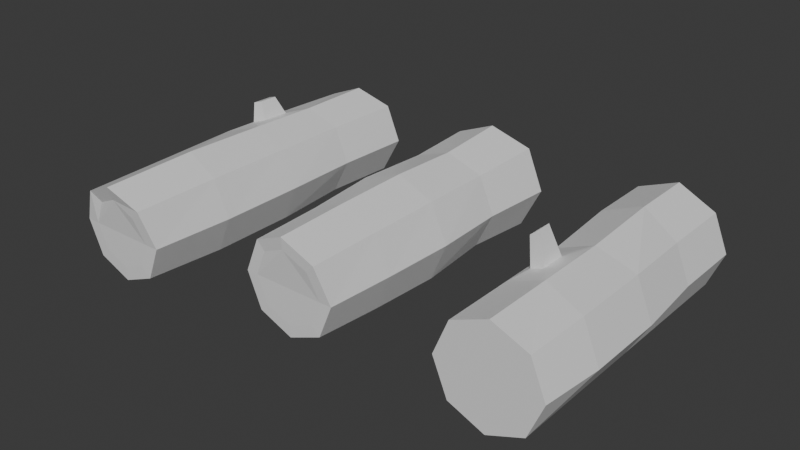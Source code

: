 # Source: logs.blend  (saved by Blender 4.0.36; exported with 4.5.12 LTS)
import bpy
from mathutils import Matrix  # noqa: F401  (used for matrix-valued properties, if any)

bpy.ops.wm.read_factory_settings(use_empty=True)
scene = bpy.context.scene
scene.name = 'Scene'

# ---- collections
col_collection = bpy.data.collections.new('Collection'); scene.collection.children.link(col_collection)

# ---- materials (node trees are filled in below, after node groups)
mat_material_001 = bpy.data.materials.new('Material.001')
mat_material_001.use_transparent_shadow = False

# ---- material node trees
mat_material_001.use_nodes = True; mat_material_001.node_tree.nodes.clear()
_N = mat_material_001.node_tree.nodes; _L = mat_material_001.node_tree.links
n0 = _N.new('ShaderNodeBsdfPrincipled'); n0.name = 'Principled BSDF'; n0.location = (10, 300)
n0.inputs[3].default_value = 1.45
n1 = _N.new('ShaderNodeOutputMaterial'); n1.name = 'Material Output'; n1.location = (300, 300)
_L.new(n0.outputs[0], n1.inputs[0])
n1.is_active_output = True

# ---- world
world_world = bpy.data.worlds.new('World'); scene.world = world_world
world_world.use_nodes = True; world_world.node_tree.nodes.clear()
_N = world_world.node_tree.nodes; _L = world_world.node_tree.links
n0 = _N.new('ShaderNodeOutputWorld'); n0.name = 'World Output'; n0.location = (300, 300)
n1 = _N.new('ShaderNodeBackground'); n1.name = 'Background'; n1.location = (10, 300)
n1.inputs[0].default_value = (0.05088, 0.05088, 0.05088, 1.0)
_L.new(n1.outputs[0], n0.inputs[0])
n0.is_active_output = True
world_world.color = (0.05088, 0.05088, 0.05088)
world_world.use_sun_shadow = False
world_world.sun_shadow_jitter_overblur = 0.0

# ---- meshes
me_cylinder = bpy.data.meshes.new('Cylinder')
me_cylinder.from_pydata([(-0.0004987, 1.098, -2.827), (-0.01057, 0.9809, 2.93), (0.7926, 0.7931, -2.941), (0.6904, 0.6906, 2.93), (1.126, -0.01221, -2.941), (0.9562, 0.0002217, 2.831), (0.7763, -0.7768, -2.827), (0.6762, -0.6759, 2.831), (-0.0004987, -1.099, -2.827), (2.08e-05, -0.956, 2.831), (-0.7773, -0.7768, -2.827), (-0.6761, -0.6759, 2.831), (-1.099, -4.684e-05, -2.827), (-0.9562, 0.0002217, 2.831), (-0.7773, 0.7767, -2.827), (-0.6761, 0.6764, 2.831), (0.0, 1.0, -1.415), (0.0002946, 1.053, -1.288e-11), (-0.01108, 1.026, 1.467), (0.722, 0.722, 1.467), (0.745, 0.745, -1.288e-11), (0.722, 0.722, -1.467), (1.026, -0.01108, 1.467), (1.08, -0.01137, 4.97e-10), (1.026, -0.01108, -1.467), (0.722, -0.7441, 1.467), (0.7607, -0.7834, 4.97e-10), (0.7071, -0.7071, -1.415), (0.0, -1.0, 1.415), (0.0002946, -1.053, -1.288e-11), (0.0, -1.0, -1.415), (-0.7071, -0.7071, 1.415), (-0.7444, -0.7444, -1.288e-11), (-0.7071, -0.7071, -1.415), (-1.0, 2.186e-08, 1.415), (-1.103, -0.01137, 4.97e-10), (-1.048, -0.01108, -1.467), (-0.7071, 0.7071, 1.415), (-0.7834, 0.7607, 4.97e-10), (-0.7441, 0.722, -1.467), (0.0008765, 0.8269, -2.834), (0.5979, 0.5971, -2.92), (0.5198, 0.5211, 2.912), (-0.007839, 0.7396, 2.912), (0.8489, -0.009076, -2.92), (0.7199, 0.001419, 2.837), (0.5856, -0.5846, -2.834), (0.5091, -0.5075, 2.837), (0.0008765, -0.8268, -2.834), (0.0001331, -0.7183, 2.837), (-0.5838, -0.5846, -2.834), (-0.5088, -0.5075, 2.837), (-0.826, 8.221e-05, -2.834), (-0.7196, 0.001419, 2.837), (-0.5838, 0.5848, -2.834), (-0.5088, 0.5104, 2.837)], [], [(18, 1, 3, 19), (19, 3, 5, 22), (22, 5, 7, 25), (25, 7, 9, 28), (28, 9, 11, 31), (31, 11, 13, 34), (6, 8, 48, 46), (34, 13, 15, 37), (37, 15, 1, 18), (13, 11, 51, 53), (14, 39, 16, 0), (39, 38, 17, 16), (38, 37, 18, 17), (12, 36, 39, 14), (36, 35, 38, 39), (35, 34, 37, 38), (10, 33, 36, 12), (33, 32, 35, 36), (32, 31, 34, 35), (8, 30, 33, 10), (30, 29, 32, 33), (29, 28, 31, 32), (6, 27, 30, 8), (27, 26, 29, 30), (26, 25, 28, 29), (4, 24, 27, 6), (24, 23, 26, 27), (23, 22, 25, 26), (2, 21, 24, 4), (21, 20, 23, 24), (20, 19, 22, 23), (0, 16, 21, 2), (16, 17, 20, 21), (17, 18, 19, 20), (42, 43, 55, 53, 51, 49, 47, 45), (40, 41, 44, 46, 48, 50, 52, 54), (9, 7, 47, 49), (2, 4, 44, 41), (12, 14, 54, 52), (5, 3, 42, 45), (15, 13, 53, 55), (8, 10, 50, 48), (11, 9, 49, 51), (4, 6, 46, 44), (14, 0, 40, 54), (0, 2, 41, 40), (7, 5, 45, 47), (1, 15, 55, 43), (3, 1, 43, 42), (10, 12, 52, 50)])
_uv = me_cylinder.uv_layers.new(name='UVMap')
_uv.uv.foreach_set('vector', [0.3604, 0.266, 0.4266, 0.266, 0.4266, 0.3322, 0.3604, 0.3322, 0.3604, 0.3322, 0.4266, 0.3322, 0.4266, 0.3983, 0.3604, 0.3983, 0.3604, 0.3983, 0.4266, 0.3983, 0.4266, 0.4645, 0.3604, 0.4645, 0.3604, 0.4645, 0.4266, 0.4645, 0.4266, 0.5306, 0.3604, 0.5306, 0.3604, 0.5306, 0.4266, 0.5306, 0.4266, 0.5967, 0.3604, 0.5967, 0.3604, 0.5967, 0.4266, 0.5967, 0.4266, 0.6629, 0.3604, 0.6629, 0.162, 0.4645, 0.162, 0.5306, 0.162, 0.5306, 0.162, 0.4645, 0.3604, 0.6629, 0.4266, 0.6629, 0.4266, 0.729, 0.3604, 0.729, 0.3604, 0.729, 0.4266, 0.729, 0.4266, 0.7952, 0.3604, 0.7952, 0.4266, 0.6629, 0.4266, 0.5967, 0.4266, 0.5967, 0.4266, 0.6629, 0.162, 0.729, 0.2281, 0.729, 0.2281, 0.7952, 0.162, 0.7952, 0.2281, 0.729, 0.2943, 0.729, 0.2943, 0.7952, 0.2281, 0.7952, 0.2943, 0.729, 0.3604, 0.729, 0.3604, 0.7952, 0.2943, 0.7952, 0.162, 0.6629, 0.2281, 0.6629, 0.2281, 0.729, 0.162, 0.729, 0.2281, 0.6629, 0.2943, 0.6629, 0.2943, 0.729, 0.2281, 0.729, 0.2943, 0.6629, 0.3604, 0.6629, 0.3604, 0.729, 0.2943, 0.729, 0.162, 0.5967, 0.2281, 0.5967, 0.2281, 0.6629, 0.162, 0.6629, 0.2281, 0.5967, 0.2943, 0.5967, 0.2943, 0.6629, 0.2281, 0.6629, 0.2943, 0.5967, 0.3604, 0.5967, 0.3604, 0.6629, 0.2943, 0.6629, 0.162, 0.5306, 0.2281, 0.5306, 0.2281, 0.5967, 0.162, 0.5967, 0.2281, 0.5306, 0.2943, 0.5306, 0.2943, 0.5967, 0.2281, 0.5967, 0.2943, 0.5306, 0.3604, 0.5306, 0.3604, 0.5967, 0.2943, 0.5967, 0.162, 0.4645, 0.2281, 0.4645, 0.2281, 0.5306, 0.162, 0.5306, 0.2281, 0.4645, 0.2943, 0.4645, 0.2943, 0.5306, 0.2281, 0.5306, 0.2943, 0.4645, 0.3604, 0.4645, 0.3604, 0.5306, 0.2943, 0.5306, 0.162, 0.3983, 0.2281, 0.3983, 0.2281, 0.4645, 0.162, 0.4645, 0.2281, 0.3983, 0.2943, 0.3983, 0.2943, 0.4645, 0.2281, 0.4645, 0.2943, 0.3983, 0.3604, 0.3983, 0.3604, 0.4645, 0.2943, 0.4645, 0.162, 0.3322, 0.2281, 0.3322, 0.2281, 0.3983, 0.162, 0.3983, 0.2281, 0.3322, 0.2943, 0.3322, 0.2943, 0.3983, 0.2281, 0.3983, 0.2943, 0.3322, 0.3604, 0.3322, 0.3604, 0.3983, 0.2943, 0.3983, 0.162, 0.266, 0.2281, 0.266, 0.2281, 0.3322, 0.162, 0.3322, 0.2281, 0.266, 0.2943, 0.266, 0.2943, 0.3322, 0.2281, 0.3322, 0.2943, 0.266, 0.3604, 0.266, 0.3604, 0.3322, 0.2943, 0.3322, 0.874, 0.6843, 0.874, 0.7529, 0.8255, 0.8014, 0.7569, 0.8014, 0.7084, 0.7529, 0.7084, 0.6843, 0.7569, 0.6358, 0.8255, 0.6358, 0.8159, 0.4996, 0.8159, 0.4532, 0.783, 0.4204, 0.7367, 0.4204, 0.7038, 0.4532, 0.7038, 0.4996, 0.7367, 0.5324, 0.783, 0.5324, 0.4266, 0.5306, 0.4266, 0.4645, 0.4266, 0.4645, 0.4266, 0.5306, 0.162, 0.3322, 0.162, 0.3983, 0.162, 0.3983, 0.162, 0.3322, 0.162, 0.6629, 0.162, 0.729, 0.162, 0.729, 0.162, 0.6629, 0.4266, 0.3983, 0.4266, 0.3322, 0.4266, 0.3322, 0.4266, 0.3983, 0.4266, 0.729, 0.4266, 0.6629, 0.4266, 0.6629, 0.4266, 0.729, 0.162, 0.5306, 0.162, 0.5967, 0.162, 0.5967, 0.162, 0.5306, 0.4266, 0.5967, 0.4266, 0.5306, 0.4266, 0.5306, 0.4266, 0.5967, 0.162, 0.3983, 0.162, 0.4645, 0.162, 0.4645, 0.162, 0.3983, 0.162, 0.729, 0.162, 0.7952, 0.162, 0.7952, 0.162, 0.729, 0.162, 0.266, 0.162, 0.3322, 0.162, 0.3322, 0.162, 0.266, 0.4266, 0.4645, 0.4266, 0.3983, 0.4266, 0.3983, 0.4266, 0.4645, 0.4266, 0.7952, 0.4266, 0.729, 0.4266, 0.729, 0.4266, 0.7952, 0.4266, 0.3322, 0.4266, 0.266, 0.4266, 0.266, 0.4266, 0.3322, 0.162, 0.5967, 0.162, 0.6629, 0.162, 0.6629, 0.162, 0.5967])
me_cylinder.materials.append(mat_material_001)
me_cylinder.update()
me_cylinder_001 = bpy.data.meshes.new('Cylinder.001')
me_cylinder_001.from_pydata([(0.0141, 1.108, -2.748), (0.0, 1.0, 2.83), (0.7071, 0.7071, -2.83), (0.7071, 0.7071, 2.83), (1.0, -4.371e-08, -2.83), (1.0, 4.371e-08, 2.83), (0.7071, -0.7071, -2.83), (0.7071, -0.7071, 2.83), (0.0, -1.0, -2.83), (0.0, -1.0, 2.83), (-0.7071, -0.7071, -2.83), (-0.7071, -0.7071, 2.83), (-1.0, -4.371e-08, -2.83), (-1.0, 4.371e-08, 2.83), (-0.7682, 0.7843, -2.783), (-0.7071, 0.7071, 2.83), (0.0141, 1.108, -1.518), (0.0, 1.0, 0.0), (0.0, 1.0, 1.415), (0.7964, 0.7843, 1.612), (0.7964, 0.7843, 0.04702), (0.7071, 0.7071, -1.415), (1.12, 0.001947, 1.612), (1.12, 0.001947, 0.04702), (1.0, -2.186e-08, -1.415), (0.7071, -0.7071, 1.415), (0.7071, -0.7071, 0.0), (0.7071, -0.7071, -1.415), (0.0141, -1.104, 1.612), (0.0141, -1.104, 0.04702), (0.0141, -1.104, -1.518), (-0.7682, -0.7804, 1.612), (-0.7682, -0.7804, 0.04702), (-0.7682, -0.7804, -1.518), (-1.0, 2.186e-08, 1.415), (-1.092, 0.001947, 0.04702), (-1.092, 0.001947, -1.518), (-0.7071, 0.7071, 1.415), (-0.7071, 0.7071, 0.0), (-0.7682, 0.7843, -1.518), (-0.2916, 0.9163, 0.5054), (-0.2916, 0.9163, 0.999), (-0.5383, 0.8234, 0.999), (-0.5383, 0.8234, 0.5054), (-0.4502, 1.51, 0.6854), (-0.4502, 1.51, 0.9765), (-0.5957, 1.381, 0.9765), (-0.5957, 1.381, 0.6854), (0.00916, 0.84, -2.764), (0.5308, 0.538, -2.826), (0.5323, 0.5323, 2.83), (0.0, 0.7527, 2.83), (0.7513, 0.005732, -2.826), (0.7527, 4.295e-08, 2.83), (0.5308, -0.5265, -2.826), (0.5323, -0.5323, 2.83), (-0.001453, -0.747, -2.826), (0.0, -0.7527, 2.83), (-0.5337, -0.5265, -2.826), (-0.5323, -0.5323, 2.83), (-0.7542, 0.005732, -2.826), (-0.7527, 4.295e-08, 2.83), (-0.5797, 0.5961, -2.79), (-0.5323, 0.5323, 2.83)], [], [(18, 1, 3, 19), (19, 3, 5, 22), (22, 5, 7, 25), (25, 7, 9, 28), (28, 9, 11, 31), (31, 11, 13, 34), (11, 9, 57, 59), (34, 13, 15, 37), (37, 15, 1, 18), (8, 10, 58, 56), (14, 39, 16, 0), (39, 38, 17, 16), (18, 17, 40, 41), (12, 36, 39, 14), (36, 35, 38, 39), (35, 34, 37, 38), (10, 33, 36, 12), (33, 32, 35, 36), (32, 31, 34, 35), (8, 30, 33, 10), (30, 29, 32, 33), (29, 28, 31, 32), (6, 27, 30, 8), (27, 26, 29, 30), (26, 25, 28, 29), (4, 24, 27, 6), (24, 23, 26, 27), (23, 22, 25, 26), (2, 21, 24, 4), (21, 20, 23, 24), (20, 19, 22, 23), (0, 16, 21, 2), (16, 17, 20, 21), (17, 18, 19, 20), (42, 41, 45, 46), (38, 37, 42, 43), (17, 38, 43, 40), (37, 18, 41, 42), (47, 46, 45, 44), (43, 42, 46, 47), (40, 43, 47, 44), (41, 40, 44, 45), (50, 51, 63, 61, 59, 57, 55, 53), (48, 49, 52, 54, 56, 58, 60, 62), (4, 6, 54, 52), (14, 0, 48, 62), (0, 2, 49, 48), (7, 5, 53, 55), (1, 15, 63, 51), (3, 1, 51, 50), (10, 12, 60, 58), (13, 11, 59, 61), (6, 8, 56, 54), (9, 7, 55, 57), (2, 4, 52, 49), (12, 14, 62, 60), (5, 3, 50, 53), (15, 13, 61, 63)])
_uv = me_cylinder_001.uv_layers.new(name='UVMap')
_uv.uv.foreach_set('vector', [0.3281, 0.1051, 0.4179, 0.1051, 0.4179, 0.1949, 0.3281, 0.1949, 0.3281, 0.1949, 0.4179, 0.1949, 0.4179, 0.2846, 0.3281, 0.2846, 0.3281, 0.2846, 0.4179, 0.2846, 0.4179, 0.3744, 0.3281, 0.3744, 0.3281, 0.3744, 0.4179, 0.3744, 0.4179, 0.4642, 0.3281, 0.4642, 0.3281, 0.4642, 0.4179, 0.4642, 0.4179, 0.5539, 0.3281, 0.5539, 0.3281, 0.5539, 0.4179, 0.5539, 0.4179, 0.6437, 0.3281, 0.6437, 0.4179, 0.5539, 0.4179, 0.4642, 0.4179, 0.4642, 0.4179, 0.5539, 0.3281, 0.6437, 0.4179, 0.6437, 0.4179, 0.7334, 0.3281, 0.7334, 0.3281, 0.7334, 0.4179, 0.7334, 0.4179, 0.8232, 0.3281, 0.8232, 0.05885, 0.4642, 0.05885, 0.5539, 0.05885, 0.5539, 0.05885, 0.4642, 0.05885, 0.7334, 0.1486, 0.7334, 0.1486, 0.8232, 0.05885, 0.8232, 0.1486, 0.7334, 0.2384, 0.7334, 0.2384, 0.8232, 0.1486, 0.8232, 0.3281, 0.1051, 0.2384, 0.1051, 0.2384, 0.1051, 0.3281, 0.1051, 0.05885, 0.6437, 0.1486, 0.6437, 0.1486, 0.7334, 0.05885, 0.7334, 0.1486, 0.6437, 0.2384, 0.6437, 0.2384, 0.7334, 0.1486, 0.7334, 0.2384, 0.6437, 0.3281, 0.6437, 0.3281, 0.7334, 0.2384, 0.7334, 0.05885, 0.5539, 0.1486, 0.5539, 0.1486, 0.6437, 0.05885, 0.6437, 0.1486, 0.5539, 0.2384, 0.5539, 0.2384, 0.6437, 0.1486, 0.6437, 0.2384, 0.5539, 0.3281, 0.5539, 0.3281, 0.6437, 0.2384, 0.6437, 0.05885, 0.4642, 0.1486, 0.4642, 0.1486, 0.5539, 0.05885, 0.5539, 0.1486, 0.4642, 0.2384, 0.4642, 0.2384, 0.5539, 0.1486, 0.5539, 0.2384, 0.4642, 0.3281, 0.4642, 0.3281, 0.5539, 0.2384, 0.5539, 0.05885, 0.3744, 0.1486, 0.3744, 0.1486, 0.4642, 0.05885, 0.4642, 0.1486, 0.3744, 0.2384, 0.3744, 0.2384, 0.4642, 0.1486, 0.4642, 0.2384, 0.3744, 0.3281, 0.3744, 0.3281, 0.4642, 0.2384, 0.4642, 0.05885, 0.2846, 0.1486, 0.2846, 0.1486, 0.3744, 0.05885, 0.3744, 0.1486, 0.2846, 0.2384, 0.2846, 0.2384, 0.3744, 0.1486, 0.3744, 0.2384, 0.2846, 0.3281, 0.2846, 0.3281, 0.3744, 0.2384, 0.3744, 0.05885, 0.1949, 0.1486, 0.1949, 0.1486, 0.2846, 0.05885, 0.2846, 0.1486, 0.1949, 0.2384, 0.1949, 0.2384, 0.2846, 0.1486, 0.2846, 0.2384, 0.1949, 0.3281, 0.1949, 0.3281, 0.2846, 0.2384, 0.2846, 0.05885, 0.1051, 0.1486, 0.1051, 0.1486, 0.1949, 0.05885, 0.1949, 0.1486, 0.1051, 0.2384, 0.1051, 0.2384, 0.1949, 0.1486, 0.1949, 0.2384, 0.1051, 0.3281, 0.1051, 0.3281, 0.1949, 0.2384, 0.1949, 0.3281, 0.7334, 0.3281, 0.8232, 0.3281, 0.8232, 0.3281, 0.7334, 0.2384, 0.7334, 0.3281, 0.7334, 0.3281, 0.7334, 0.2384, 0.7334, 0.2384, 0.8232, 0.2384, 0.7334, 0.2384, 0.7334, 0.2384, 0.8232, 0.3281, 0.7334, 0.3281, 0.8232, 0.3281, 0.8232, 0.3281, 0.7334, 0.2384, 0.7334, 0.3281, 0.7334, 0.3281, 0.8232, 0.2384, 0.8232, 0.2384, 0.7334, 0.3281, 0.7334, 0.3281, 0.7334, 0.2384, 0.7334, 0.2384, 0.8232, 0.2384, 0.7334, 0.2384, 0.7334, 0.2384, 0.8232, 0.3281, 0.1051, 0.2384, 0.1051, 0.2384, 0.1051, 0.3281, 0.1051, 0.8895, 0.6405, 0.8895, 0.7377, 0.8208, 0.8064, 0.7236, 0.8064, 0.6548, 0.7377, 0.6548, 0.6405, 0.7236, 0.5718, 0.8208, 0.5718, 0.9703, 0.6958, 0.9703, 0.5986, 0.9016, 0.5299, 0.8044, 0.5299, 0.7357, 0.5986, 0.7357, 0.6958, 0.8044, 0.7646, 0.9016, 0.7646, 0.05885, 0.2846, 0.05885, 0.3744, 0.05885, 0.3744, 0.05885, 0.2846, 0.05885, 0.7334, 0.05885, 0.8232, 0.05885, 0.8232, 0.05885, 0.7334, 0.05885, 0.1051, 0.05885, 0.1949, 0.05885, 0.1949, 0.05885, 0.1051, 0.4179, 0.3744, 0.4179, 0.2846, 0.4179, 0.2846, 0.4179, 0.3744, 0.4179, 0.8232, 0.4179, 0.7334, 0.4179, 0.7334, 0.4179, 0.8232, 0.4179, 0.1949, 0.4179, 0.1051, 0.4179, 0.1051, 0.4179, 0.1949, 0.05885, 0.5539, 0.05885, 0.6437, 0.05885, 0.6437, 0.05885, 0.5539, 0.4179, 0.6437, 0.4179, 0.5539, 0.4179, 0.5539, 0.4179, 0.6437, 0.05885, 0.3744, 0.05885, 0.4642, 0.05885, 0.4642, 0.05885, 0.3744, 0.4179, 0.4642, 0.4179, 0.3744, 0.4179, 0.3744, 0.4179, 0.4642, 0.05885, 0.1949, 0.05885, 0.2846, 0.05885, 0.2846, 0.05885, 0.1949, 0.05885, 0.6437, 0.05885, 0.7334, 0.05885, 0.7334, 0.05885, 0.6437, 0.4179, 0.2846, 0.4179, 0.1949, 0.4179, 0.1949, 0.4179, 0.2846, 0.4179, 0.7334, 0.4179, 0.6437, 0.4179, 0.6437, 0.4179, 0.7334])
me_cylinder_001.materials.append(mat_material_001)
me_cylinder_001.update()
me_cylinder_003 = bpy.data.meshes.new('Cylinder.003')
me_cylinder_003.from_pydata([(0.0324, 0.9764, -2.991), (0.0195, 0.9927, 3.561), (0.7417, 0.7033, -3.113), (0.6904, 0.6906, 3.481), (1.04, -0.01681, -3.113), (0.9562, 0.0002218, 3.363), (0.727, -0.7006, -2.991), (0.6762, -0.6759, 3.363), (0.0324, -0.9883, -2.991), (2.08e-05, -0.956, 3.363), (-0.6622, -0.7006, -2.991), (-0.6761, -0.6759, 3.363), (-0.95, -0.005933, -2.991), (-0.9562, 0.0002218, 3.363), (-0.6622, 0.6887, -2.991), (-0.7048, 0.6613, 3.433), (-0.004312, 0.9524, -1.489), (-2.004e-05, 0.9964, -0.0008198), (0.01894, 1.041, 1.669), (0.722, 0.722, 1.742), (0.7045, 0.7045, -0.0008198), (0.6876, 0.686, -1.548), (1.026, -0.01108, 1.742), (1.022, -0.01106, -0.0008198), (0.9786, -0.01657, -1.548), (0.722, -0.7441, 1.742), (0.7193, -0.7415, -0.0008198), (0.6734, -0.6836, -1.489), (0.0, -1.0, 1.68), (-2.004e-05, -0.9964, -0.0008198), (-0.004312, -0.9643, -1.489), (-0.7071, -0.7071, 1.68), (-0.7046, -0.7046, -0.0008198), (-0.682, -0.6836, -1.489), (-1.0, 2.98e-08, 1.68), (-1.053, -0.04447, 0.07618), (-1.026, -0.04652, -1.617), (-0.7385, 0.6947, 1.602), (-0.7233, 0.7504, 0.07618), (-0.7089, 0.718, -1.617), (0.03383, 0.6938, -3.0), (0.5389, 0.4993, -3.086), (0.4918, 0.4932, 3.455), (-0.00739, 0.7, 3.455), (0.7513, -0.01355, -3.086), (0.6811, 0.001615, 3.371), (0.5285, -0.5005, -3.0), (0.4816, -0.4799, 3.371), (0.03383, -0.7054, -3.0), (0.0001516, -0.6793, 3.371), (-0.4608, -0.5005, -3.0), (-0.4813, -0.4799, 3.371), (-0.6657, -0.005799, -3.0), (-0.6808, 0.001615, 3.371), (-0.4608, 0.4889, -3.0), (-0.4813, 0.4831, 3.371), (-0.2309, 0.9239, -1.05), (-0.2292, 0.9414, -0.4578), (-0.517, 0.8436, -0.4272), (-0.5113, 0.8307, -1.101), (-0.4258, 1.252, -0.9621), (-0.4247, 1.263, -0.5797), (-0.6106, 1.2, -0.5599), (-0.607, 1.192, -0.995)], [], [(18, 1, 3, 19), (19, 3, 5, 22), (22, 5, 7, 25), (25, 7, 9, 28), (28, 9, 11, 31), (31, 11, 13, 34), (6, 8, 48, 46), (34, 13, 15, 37), (37, 15, 1, 18), (13, 11, 51, 53), (14, 39, 16, 0), (16, 39, 59, 56), (38, 37, 18, 17), (12, 36, 39, 14), (36, 35, 38, 39), (35, 34, 37, 38), (10, 33, 36, 12), (33, 32, 35, 36), (32, 31, 34, 35), (8, 30, 33, 10), (30, 29, 32, 33), (29, 28, 31, 32), (6, 27, 30, 8), (27, 26, 29, 30), (26, 25, 28, 29), (4, 24, 27, 6), (24, 23, 26, 27), (23, 22, 25, 26), (2, 21, 24, 4), (21, 20, 23, 24), (20, 19, 22, 23), (0, 16, 21, 2), (16, 17, 20, 21), (17, 18, 19, 20), (42, 43, 55, 53, 51, 49, 47, 45), (40, 41, 44, 46, 48, 50, 52, 54), (9, 7, 47, 49), (2, 4, 44, 41), (12, 14, 54, 52), (5, 3, 42, 45), (15, 13, 53, 55), (8, 10, 50, 48), (11, 9, 49, 51), (4, 6, 46, 44), (14, 0, 40, 54), (0, 2, 41, 40), (7, 5, 45, 47), (1, 15, 55, 43), (3, 1, 43, 42), (10, 12, 52, 50), (58, 57, 61, 62), (38, 17, 57, 58), (17, 16, 56, 57), (39, 38, 58, 59), (63, 62, 61, 60), (59, 58, 62, 63), (56, 59, 63, 60), (57, 56, 60, 61)])
_uv = me_cylinder_003.uv_layers.new(name='UVMap')
_uv.uv.foreach_set('vector', [0.2736, 0.3781, 0.3072, 0.3781, 0.3072, 0.4116, 0.2736, 0.4116, 0.2736, 0.4116, 0.3072, 0.4116, 0.3072, 0.4452, 0.2736, 0.4452, 0.2736, 0.4452, 0.3072, 0.4452, 0.3072, 0.4787, 0.2736, 0.4787, 0.2736, 0.4787, 0.3072, 0.4787, 0.3072, 0.5123, 0.2736, 0.5123, 0.2736, 0.5123, 0.3072, 0.5123, 0.3072, 0.5459, 0.2736, 0.5459, 0.2736, 0.5459, 0.3072, 0.5459, 0.3072, 0.5794, 0.2736, 0.5794, 0.173, 0.4787, 0.173, 0.5123, 0.173, 0.5123, 0.173, 0.4787, 0.2736, 0.5794, 0.3072, 0.5794, 0.3072, 0.613, 0.2736, 0.613, 0.2736, 0.613, 0.3072, 0.613, 0.3072, 0.6465, 0.2736, 0.6465, 0.3072, 0.5794, 0.3072, 0.5459, 0.3072, 0.5459, 0.3072, 0.5794, 0.173, 0.613, 0.2065, 0.613, 0.2065, 0.6465, 0.173, 0.6465, 0.2065, 0.6465, 0.2065, 0.613, 0.2065, 0.613, 0.2065, 0.6465, 0.2401, 0.613, 0.2736, 0.613, 0.2736, 0.6465, 0.2401, 0.6465, 0.173, 0.5794, 0.2065, 0.5794, 0.2065, 0.613, 0.173, 0.613, 0.2065, 0.5794, 0.2401, 0.5794, 0.2401, 0.613, 0.2065, 0.613, 0.2401, 0.5794, 0.2736, 0.5794, 0.2736, 0.613, 0.2401, 0.613, 0.173, 0.5459, 0.2065, 0.5459, 0.2065, 0.5794, 0.173, 0.5794, 0.2065, 0.5459, 0.2401, 0.5459, 0.2401, 0.5794, 0.2065, 0.5794, 0.2401, 0.5459, 0.2736, 0.5459, 0.2736, 0.5794, 0.2401, 0.5794, 0.173, 0.5123, 0.2065, 0.5123, 0.2065, 0.5459, 0.173, 0.5459, 0.2065, 0.5123, 0.2401, 0.5123, 0.2401, 0.5459, 0.2065, 0.5459, 0.2401, 0.5123, 0.2736, 0.5123, 0.2736, 0.5459, 0.2401, 0.5459, 0.173, 0.4787, 0.2065, 0.4787, 0.2065, 0.5123, 0.173, 0.5123, 0.2065, 0.4787, 0.2401, 0.4787, 0.2401, 0.5123, 0.2065, 0.5123, 0.2401, 0.4787, 0.2736, 0.4787, 0.2736, 0.5123, 0.2401, 0.5123, 0.173, 0.4452, 0.2065, 0.4452, 0.2065, 0.4787, 0.173, 0.4787, 0.2065, 0.4452, 0.2401, 0.4452, 0.2401, 0.4787, 0.2065, 0.4787, 0.2401, 0.4452, 0.2736, 0.4452, 0.2736, 0.4787, 0.2401, 0.4787, 0.173, 0.4116, 0.2065, 0.4116, 0.2065, 0.4452, 0.173, 0.4452, 0.2065, 0.4116, 0.2401, 0.4116, 0.2401, 0.4452, 0.2065, 0.4452, 0.2401, 0.4116, 0.2736, 0.4116, 0.2736, 0.4452, 0.2401, 0.4452, 0.173, 0.3781, 0.2065, 0.3781, 0.2065, 0.4116, 0.173, 0.4116, 0.2065, 0.3781, 0.2401, 0.3781, 0.2401, 0.4116, 0.2065, 0.4116, 0.2401, 0.3781, 0.2736, 0.3781, 0.2736, 0.4116, 0.2401, 0.4116, 0.7482, 0.3362, 0.7975, 0.3362, 0.8324, 0.3711, 0.8324, 0.4204, 0.7975, 0.4553, 0.7482, 0.4553, 0.7133, 0.4204, 0.7133, 0.3711, 0.795, 0.6768, 0.7457, 0.6768, 0.7108, 0.7117, 0.7108, 0.761, 0.7457, 0.7959, 0.795, 0.7959, 0.8299, 0.761, 0.8299, 0.7117, 0.3072, 0.5123, 0.3072, 0.4787, 0.3072, 0.4787, 0.3072, 0.5123, 0.173, 0.4116, 0.173, 0.4452, 0.173, 0.4452, 0.173, 0.4116, 0.173, 0.5794, 0.173, 0.613, 0.173, 0.613, 0.173, 0.5794, 0.3072, 0.4452, 0.3072, 0.4116, 0.3072, 0.4116, 0.3072, 0.4452, 0.3072, 0.613, 0.3072, 0.5794, 0.3072, 0.5794, 0.3072, 0.613, 0.173, 0.5123, 0.173, 0.5459, 0.173, 0.5459, 0.173, 0.5123, 0.3072, 0.5459, 0.3072, 0.5123, 0.3072, 0.5123, 0.3072, 0.5459, 0.173, 0.4452, 0.173, 0.4787, 0.173, 0.4787, 0.173, 0.4452, 0.173, 0.613, 0.173, 0.6465, 0.173, 0.6465, 0.173, 0.613, 0.173, 0.3781, 0.173, 0.4116, 0.173, 0.4116, 0.173, 0.3781, 0.3072, 0.4787, 0.3072, 0.4452, 0.3072, 0.4452, 0.3072, 0.4787, 0.3072, 0.6465, 0.3072, 0.613, 0.3072, 0.613, 0.3072, 0.6465, 0.3072, 0.4116, 0.3072, 0.3781, 0.3072, 0.3781, 0.3072, 0.4116, 0.173, 0.5459, 0.173, 0.5794, 0.173, 0.5794, 0.173, 0.5459, 0.2401, 0.613, 0.2401, 0.6465, 0.2401, 0.6465, 0.2401, 0.613, 0.2401, 0.613, 0.2401, 0.6465, 0.2401, 0.6465, 0.2401, 0.613, 0.2401, 0.3781, 0.2065, 0.3781, 0.2065, 0.3781, 0.2401, 0.3781, 0.2065, 0.613, 0.2401, 0.613, 0.2401, 0.613, 0.2065, 0.613, 0.2065, 0.613, 0.2401, 0.613, 0.2401, 0.6465, 0.2065, 0.6465, 0.2065, 0.613, 0.2401, 0.613, 0.2401, 0.613, 0.2065, 0.613, 0.2065, 0.6465, 0.2065, 0.613, 0.2065, 0.613, 0.2065, 0.6465, 0.2401, 0.3781, 0.2065, 0.3781, 0.2065, 0.3781, 0.2401, 0.3781])
me_cylinder_003.materials.append(mat_material_001)
me_cylinder_003.update()

# ---- objects
ob_cylinder = bpy.data.objects.new('Cylinder', me_cylinder)
ob_cylinder_001 = bpy.data.objects.new('Cylinder.001', me_cylinder_001)
ob_cylinder_002 = bpy.data.objects.new('Cylinder.002', me_cylinder_003)

# ---- transforms, parenting, visibility, modifiers, constraints
ob_cylinder.location = (0.0, 0.0, 0.0)
ob_cylinder.rotation_euler = (1.571, -0.0, 0.0)
ob_cylinder_001.location = (4.0, 0.0, 0.0)
ob_cylinder_001.rotation_euler = (1.571, -0.0, 0.0)
ob_cylinder_002.location = (-3.648, 0.0, 0.0)
ob_cylinder_002.rotation_euler = (1.571, -0.0, 0.0)

# ---- collection membership
col_collection.objects.link(ob_cylinder)
col_collection.objects.link(ob_cylinder_001)
col_collection.objects.link(ob_cylinder_002)

# ---- scene / render settings (as saved in the file)
scene.frame_start = 1; scene.frame_end = 250; scene.frame_set(1)
scene.render.engine = 'BLENDER_EEVEE_NEXT'
scene.cycles.sampling_pattern = 'TABULATED_SOBOL'
bpy.context.view_layer.update()

# ---- added for rendering (the .blend has no active camera and no usable light): camera, sun
cam_auto = bpy.data.cameras.new('AutoCamera')
cam_auto.lens = 50.0
cam_auto.sensor_width = 36.0
cam_auto.clip_end = 1000.0
ob_auto_camera = bpy.data.objects.new('AutoCamera', cam_auto)
scene.collection.objects.link(ob_auto_camera)
ob_auto_camera.location = (11.4591, -13.7232, 9.20182)
ob_auto_camera.rotation_euler = (1.09748, -7.21219e-08, 0.694738)
scene.camera = ob_auto_camera
light_auto_sun = bpy.data.lights.new('AutoSun', 'SUN')
light_auto_sun.energy = 3.0
light_auto_sun.angle = 0.0523599
ob_auto_sun = bpy.data.objects.new('AutoSun', light_auto_sun)
scene.collection.objects.link(ob_auto_sun)
ob_auto_sun.rotation_euler = (0.872665, 0.174533, 0.523599)
bpy.context.view_layer.update()
